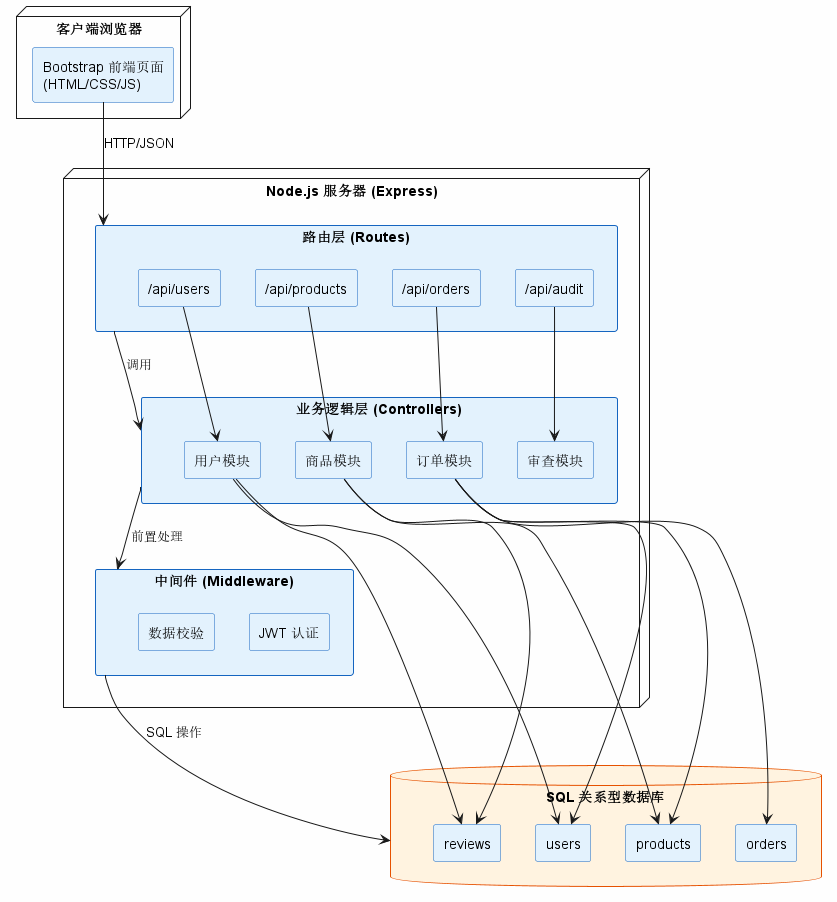

The diagram above was rendered by PlantUML. Its source (embedded in the PNG):
@startuml 系统部署架构图
skinparam componentStyle rectangle
skinparam backgroundColor #FEFEFE
skinparam component {
  BackgroundColor #E3F2FD
  BorderColor #1565C0
}
skinparam database {
  BackgroundColor #FFF3E0
  BorderColor #E65100
}

node "客户端浏览器" {
  component "Bootstrap 前端页面\n(HTML/CSS/JS)" as Frontend
}

node "Node.js 服务器 (Express)" as Server {
  component "路由层 (Routes)" as Routes {
    component "/api/users" as R_User
    component "/api/products" as R_Product
    component "/api/orders" as R_Order
    component "/api/audit" as R_Audit
  }
  component "业务逻辑层 (Controllers)" as Controllers {
    component "用户模块" as M_User
    component "商品模块" as M_Product
    component "订单模块" as M_Order
    component "审查模块" as M_Audit
  }
  component "中间件 (Middleware)" as Middleware {
    component "JWT 认证" as Auth
    component "数据校验" as Valid
  }
}

database "SQL 关系型数据库" as DB {
  component "users" as T_User
  component "products" as T_Product
  component "orders" as T_Order
  component "reviews" as T_Review
}

Frontend --> Routes : HTTP/JSON
Routes --> Controllers : 调用
Controllers --> Middleware : 前置处理
Middleware --> DB : SQL 操作

R_User --> M_User
R_Product --> M_Product
R_Order --> M_Order
R_Audit --> M_Audit
M_User --> T_User
M_User --> T_Review
M_Product --> T_Product
M_Product --> T_Review
M_Order --> T_Order
M_Order --> T_User
M_Order --> T_Product
@enduml